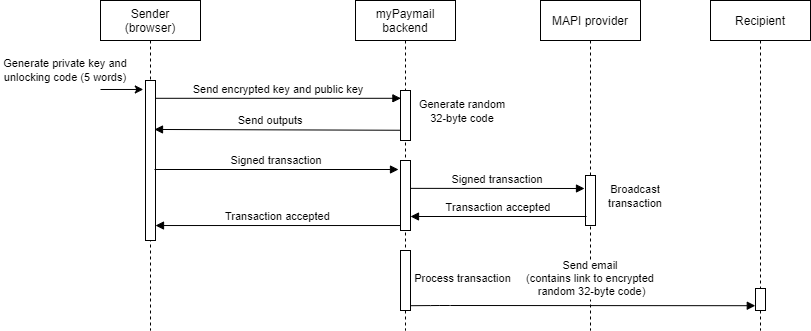

The diagram above was exported from draw.io. Its source (the exported page's mxGraphModel, read from the mxfile embedded in the PNG):
<mxGraphModel dx="1038" dy="500" grid="1" gridSize="10" guides="1" tooltips="1" connect="1" arrows="1" fold="1" page="1" pageScale="1" pageWidth="850" pageHeight="1100" math="0" shadow="0">
  <root>
    <mxCell id="0" />
    <mxCell id="1" parent="0" />
    <mxCell id="3nuBFxr9cyL0pnOWT2aG-1" value="Sender&#10;(browser)" style="shape=umlLifeline;perimeter=lifelinePerimeter;container=1;collapsible=0;recursiveResize=0;rounded=0;shadow=0;strokeWidth=1;" parent="1" vertex="1">
      <mxGeometry x="120" y="70" width="100" height="330" as="geometry" />
    </mxCell>
    <mxCell id="TzsiJ6yByVuNmRw8OG61-5" value="" style="points=[];perimeter=orthogonalPerimeter;rounded=0;shadow=0;strokeWidth=1;" parent="3nuBFxr9cyL0pnOWT2aG-1" vertex="1">
      <mxGeometry x="45" y="80" width="10" height="160" as="geometry" />
    </mxCell>
    <mxCell id="3nuBFxr9cyL0pnOWT2aG-5" value="Recipient" style="shape=umlLifeline;perimeter=lifelinePerimeter;container=1;collapsible=0;recursiveResize=0;rounded=0;shadow=0;strokeWidth=1;" parent="1" vertex="1">
      <mxGeometry x="730" y="70" width="100" height="330" as="geometry" />
    </mxCell>
    <mxCell id="3nuBFxr9cyL0pnOWT2aG-6" value="" style="points=[];perimeter=orthogonalPerimeter;rounded=0;shadow=0;strokeWidth=1;" parent="3nuBFxr9cyL0pnOWT2aG-5" vertex="1">
      <mxGeometry x="45" y="288" width="10" height="22" as="geometry" />
    </mxCell>
    <mxCell id="3nuBFxr9cyL0pnOWT2aG-8" value="Send encrypted key and public key" style="verticalAlign=bottom;endArrow=block;shadow=0;strokeWidth=1;entryX=0.04;entryY=0.156;entryDx=0;entryDy=0;entryPerimeter=0;" parent="1" source="TzsiJ6yByVuNmRw8OG61-5" target="TzsiJ6yByVuNmRw8OG61-4" edge="1">
      <mxGeometry relative="1" as="geometry">
        <mxPoint x="180" y="170" as="sourcePoint" />
        <mxPoint x="420" y="170" as="targetPoint" />
      </mxGeometry>
    </mxCell>
    <mxCell id="3nuBFxr9cyL0pnOWT2aG-9" value="Send outputs" style="verticalAlign=bottom;endArrow=block;shadow=0;strokeWidth=1;exitX=0.12;exitY=0.795;exitDx=0;exitDy=0;exitPerimeter=0;entryX=0.9;entryY=0.306;entryDx=0;entryDy=0;entryPerimeter=0;" parent="1" target="TzsiJ6yByVuNmRw8OG61-5" edge="1">
      <mxGeometry x="0.0534" relative="1" as="geometry">
        <mxPoint x="420.20000000000005" y="199.75" as="sourcePoint" />
        <mxPoint x="220" y="200" as="targetPoint" />
        <mxPoint as="offset" />
      </mxGeometry>
    </mxCell>
    <mxCell id="TzsiJ6yByVuNmRw8OG61-1" value="myPaymail&#10;backend" style="shape=umlLifeline;perimeter=lifelinePerimeter;container=1;collapsible=0;recursiveResize=0;rounded=0;shadow=0;strokeWidth=1;" parent="1" vertex="1">
      <mxGeometry x="375" y="70" width="100" height="330" as="geometry" />
    </mxCell>
    <mxCell id="TzsiJ6yByVuNmRw8OG61-4" value="" style="points=[];perimeter=orthogonalPerimeter;rounded=0;shadow=0;strokeWidth=1;" parent="TzsiJ6yByVuNmRw8OG61-1" vertex="1">
      <mxGeometry x="45" y="90" width="10" height="50" as="geometry" />
    </mxCell>
    <mxCell id="TzsiJ6yByVuNmRw8OG61-6" value="" style="points=[];perimeter=orthogonalPerimeter;rounded=0;shadow=0;strokeWidth=1;" parent="TzsiJ6yByVuNmRw8OG61-1" vertex="1">
      <mxGeometry x="45" y="160" width="10" height="70" as="geometry" />
    </mxCell>
    <mxCell id="TzsiJ6yByVuNmRw8OG61-9" value="" style="points=[];perimeter=orthogonalPerimeter;rounded=0;shadow=0;strokeWidth=1;" parent="TzsiJ6yByVuNmRw8OG61-1" vertex="1">
      <mxGeometry x="45" y="250" width="10" height="60" as="geometry" />
    </mxCell>
    <mxCell id="TzsiJ6yByVuNmRw8OG61-7" value="Signed transaction" style="verticalAlign=bottom;endArrow=block;shadow=0;strokeWidth=1;" parent="1" edge="1">
      <mxGeometry relative="1" as="geometry">
        <mxPoint x="174" y="239" as="sourcePoint" />
        <mxPoint x="418" y="239" as="targetPoint" />
      </mxGeometry>
    </mxCell>
    <mxCell id="TzsiJ6yByVuNmRw8OG61-8" value="Transaction accepted" style="verticalAlign=bottom;endArrow=block;shadow=0;strokeWidth=1;exitX=0.04;exitY=0.929;exitDx=0;exitDy=0;exitPerimeter=0;" parent="1" source="TzsiJ6yByVuNmRw8OG61-6" target="TzsiJ6yByVuNmRw8OG61-5" edge="1">
      <mxGeometry relative="1" as="geometry">
        <mxPoint x="410" y="260" as="sourcePoint" />
        <mxPoint x="180" y="284" as="targetPoint" />
      </mxGeometry>
    </mxCell>
    <mxCell id="TzsiJ6yByVuNmRw8OG61-12" value="&lt;font style=&quot;font-size: 11px&quot;&gt;Generate random 32-byte code&lt;/font&gt;" style="text;html=1;strokeColor=none;fillColor=none;align=center;verticalAlign=middle;whiteSpace=wrap;rounded=0;" parent="1" vertex="1">
      <mxGeometry x="430" y="159" width="104" height="41" as="geometry" />
    </mxCell>
    <mxCell id="raTl7G_2dcjU3_u3UG9v-1" value="MAPI provider" style="shape=umlLifeline;perimeter=lifelinePerimeter;container=1;collapsible=0;recursiveResize=0;rounded=0;shadow=0;strokeWidth=1;" parent="1" vertex="1">
      <mxGeometry x="560" y="70" width="100" height="330" as="geometry" />
    </mxCell>
    <mxCell id="raTl7G_2dcjU3_u3UG9v-2" value="" style="points=[];perimeter=orthogonalPerimeter;rounded=0;shadow=0;strokeWidth=1;" parent="raTl7G_2dcjU3_u3UG9v-1" vertex="1">
      <mxGeometry x="45" y="175" width="10" height="50" as="geometry" />
    </mxCell>
    <mxCell id="raTl7G_2dcjU3_u3UG9v-3" value="Send email&#10;(contains link to encrypted&#10; random 32-byte code)" style="verticalAlign=bottom;endArrow=block;shadow=0;strokeWidth=1;entryX=-0.02;entryY=0.373;entryDx=0;entryDy=0;entryPerimeter=0;exitX=1;exitY=0.77;exitDx=0;exitDy=0;exitPerimeter=0;" parent="1" edge="1">
      <mxGeometry x="0.0441" y="5" relative="1" as="geometry">
        <mxPoint x="430" y="375.20000000000005" as="sourcePoint" />
        <mxPoint x="774.8" y="375.206" as="targetPoint" />
        <mxPoint as="offset" />
        <Array as="points">
          <mxPoint x="460" y="375" />
        </Array>
      </mxGeometry>
    </mxCell>
    <mxCell id="raTl7G_2dcjU3_u3UG9v-4" value="Signed transaction" style="verticalAlign=bottom;endArrow=block;shadow=0;strokeWidth=1;exitX=1;exitY=0.398;exitDx=0;exitDy=0;exitPerimeter=0;" parent="1" source="TzsiJ6yByVuNmRw8OG61-6" edge="1">
      <mxGeometry relative="1" as="geometry">
        <mxPoint x="429" y="260" as="sourcePoint" />
        <mxPoint x="604" y="258" as="targetPoint" />
      </mxGeometry>
    </mxCell>
    <mxCell id="raTl7G_2dcjU3_u3UG9v-5" value="&lt;font style=&quot;font-size: 11px&quot;&gt;Broadcast transaction&lt;/font&gt;" style="text;html=1;strokeColor=none;fillColor=none;align=center;verticalAlign=middle;whiteSpace=wrap;rounded=0;" parent="1" vertex="1">
      <mxGeometry x="620" y="240" width="70" height="50" as="geometry" />
    </mxCell>
    <mxCell id="raTl7G_2dcjU3_u3UG9v-6" value="Transaction accepted" style="verticalAlign=bottom;endArrow=block;shadow=0;strokeWidth=1;exitX=0.1;exitY=0.82;exitDx=0;exitDy=0;exitPerimeter=0;" parent="1" source="raTl7G_2dcjU3_u3UG9v-2" target="TzsiJ6yByVuNmRw8OG61-6" edge="1">
      <mxGeometry relative="1" as="geometry">
        <mxPoint x="619.9999999999999" y="320.1" as="sourcePoint" />
        <mxPoint x="384.63" y="320" as="targetPoint" />
      </mxGeometry>
    </mxCell>
    <mxCell id="raTl7G_2dcjU3_u3UG9v-7" value="&lt;font style=&quot;font-size: 11px&quot;&gt;Process transaction&lt;/font&gt;" style="text;html=1;strokeColor=none;fillColor=none;align=center;verticalAlign=middle;whiteSpace=wrap;rounded=0;" parent="1" vertex="1">
      <mxGeometry x="424.5" y="326" width="115" height="41" as="geometry" />
    </mxCell>
    <mxCell id="raTl7G_2dcjU3_u3UG9v-10" value="" style="endArrow=classic;html=1;entryX=-0.22;entryY=0.056;entryDx=0;entryDy=0;entryPerimeter=0;" parent="1" target="TzsiJ6yByVuNmRw8OG61-5" edge="1">
      <mxGeometry width="50" height="50" relative="1" as="geometry">
        <mxPoint x="120" y="159" as="sourcePoint" />
        <mxPoint x="150" y="159" as="targetPoint" />
      </mxGeometry>
    </mxCell>
    <mxCell id="raTl7G_2dcjU3_u3UG9v-11" value="&lt;font style=&quot;font-size: 11px&quot;&gt;Generate private key and unlocking code (5 words)&lt;/font&gt;" style="text;html=1;strokeColor=none;fillColor=none;align=center;verticalAlign=middle;whiteSpace=wrap;rounded=0;" parent="1" vertex="1">
      <mxGeometry x="20" y="118" width="130" height="41" as="geometry" />
    </mxCell>
  </root>
</mxGraphModel>